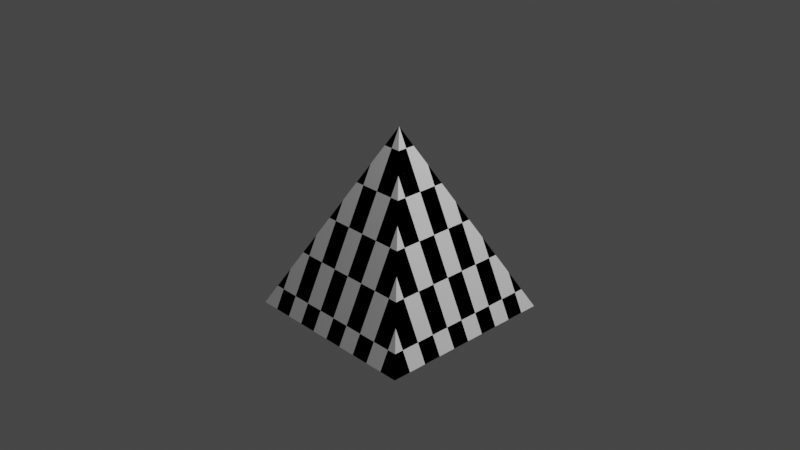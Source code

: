 # Source: checkered_square_pyramid.blend  (saved by Blender 3.5.10; exported with 4.5.12 LTS)
import bpy
from mathutils import Matrix  # noqa: F401  (used for matrix-valued properties, if any)

bpy.ops.wm.read_factory_settings(use_empty=True)
scene = bpy.context.scene
scene.name = 'Scene'

# ---- collections
col_collection = bpy.data.collections.new('Collection'); scene.collection.children.link(col_collection)

# ---- materials (node trees are filled in below, after node groups)
mat_checker_color = bpy.data.materials.new('checker_color')
mat_checker_color.use_transparent_shadow = False
mat_checker_color.line_color = (0.0, 0.0, 0.0, 1.0)

# ---- material node trees
mat_checker_color.use_nodes = True; mat_checker_color.node_tree.nodes.clear()
_N = mat_checker_color.node_tree.nodes; _L = mat_checker_color.node_tree.links
n0 = _N.new('ShaderNodeOutputMaterial'); n0.name = 'Material Output'; n0.location = (300, 300)
n1 = _N.new('ShaderNodeBsdfPrincipled'); n1.name = 'Principled BSDF'; n1.location = (10, 300)
n1.distribution = 'GGX'
n1.subsurface_method = 'RANDOM_WALK_SKIN'
n1.inputs[2].default_value = 1.0
n1.inputs[3].default_value = 1.45
n1.inputs[13].default_value = 0.0
n1.inputs[27].default_value = (0.0, 0.0, 0.0, 1.0)
n1.inputs[28].default_value = 1.0
n2 = _N.new('ShaderNodeTexChecker'); n2.name = 'チェッカーテクスチャ'; n2.location = (-180, 260)
n2.inputs[1].default_value = (0.0, 0.0, 0.0, 1.0)
n2.inputs[2].default_value = (1.0, 1.0, 1.0, 1.0)
n2.inputs[3].default_value = 10.0
_L.new(n1.outputs[0], n0.inputs[0])
_L.new(n2.outputs[0], n1.inputs[0])
n0.is_active_output = True

# ---- world
world_world = bpy.data.worlds.new('World'); scene.world = world_world
world_world.use_nodes = True; world_world.node_tree.nodes.clear()
_N = world_world.node_tree.nodes; _L = world_world.node_tree.links
n0 = _N.new('ShaderNodeOutputWorld'); n0.name = 'World Output'; n0.location = (300, 300)
n1 = _N.new('ShaderNodeBackground'); n1.name = 'Background'; n1.location = (10, 300)
n1.inputs[0].default_value = (0.05088, 0.05088, 0.05088, 1.0)
_L.new(n1.outputs[0], n0.inputs[0])
n0.is_active_output = True
world_world.color = (0.05088, 0.05088, 0.05088)
world_world.use_sun_shadow = False
world_world.sun_shadow_jitter_overblur = 0.0

# ---- cameras
cam_camera = bpy.data.cameras.new('Camera')
cam_camera.clip_end = 100.0
cam_camera.ortho_scale = 7.314

# ---- lights
light_light = bpy.data.lights.new('Light', 'POINT')
light_light.transmission_factor = 0.0
light_light.energy = 1000.0
light_light.shadow_soft_size = 0.1
light_light.shadow_maximum_resolution = 0.006
light_light.use_absolute_resolution = True

# ---- meshes
me_cube = bpy.data.meshes.new('Cube')
me_cube.from_pydata([(0.0, 0.0, 1.0), (1.0, 1.0, -1.0), (1.0, -1.0, -1.0), (-1.0, 1.0, -1.0), (-1.0, -1.0, -1.0)], [], [(2, 0, 4), (4, 0, 3), (3, 1, 2, 4), (1, 0, 2), (3, 0, 1)])
_uv = me_cube.uv_layers.new(name='UVMap')
_uv.uv.foreach_set('vector', [0.375, 0.75, 0.625, 1.0, 0.375, 1.0, 0.375, 0.0, 0.625, 0.25, 0.375, 0.25, 0.125, 0.5, 0.375, 0.5, 0.375, 0.75, 0.125, 0.75, 0.375, 0.5, 0.625, 0.75, 0.375, 0.75, 0.375, 0.25, 0.625, 0.5, 0.375, 0.5])
me_cube.materials.append(mat_checker_color)
me_cube.use_mirror_vertex_groups = False
me_cube.update()

# ---- objects
ob_cube = bpy.data.objects.new('Cube', me_cube)
ob_light = bpy.data.objects.new('Light', light_light)
ob_camera = bpy.data.objects.new('Camera', cam_camera)

# ---- transforms, parenting, visibility, modifiers, constraints
ob_cube.location = (0.0, 0.0, 0.0)
ob_cube.lock_rotations_4d = False
ob_cube.empty_display_type = 'ARROWS'
ob_cube.lineart.crease_threshold = 0.0
ob_light.location = (4.076, 1.005, 5.904)
ob_light.rotation_euler = (0.6503, 0.05522, 1.866)
ob_light.lock_rotations_4d = False
ob_light.empty_display_type = 'ARROWS'
ob_light.color = (0.0, 0.0, 0.0, 0.0)
ob_light.lineart.crease_threshold = 0.0
ob_camera.location = (7.359, -6.926, 4.958)
ob_camera.rotation_euler = (1.109, 0.0, 0.8149)
ob_camera.lock_rotations_4d = False
ob_camera.empty_display_type = 'ARROWS'
ob_camera.color = (0.0, 0.0, 0.0, 0.0)
ob_camera.display_type = 'WIRE'
ob_camera.lineart.crease_threshold = 0.0

# ---- collection membership
col_collection.objects.link(ob_cube)
col_collection.objects.link(ob_light)
col_collection.objects.link(ob_camera)

# ---- scene / render settings (as saved in the file)
scene.camera = ob_camera
scene.frame_start = 110; scene.frame_end = 110; scene.frame_set(0)
scene.render.engine = 'BLENDER_EEVEE_NEXT'
scene.cycles.sampling_pattern = 'TABULATED_SOBOL'
scene.view_settings.view_transform = 'Filmic'
bpy.context.view_layer.update()
